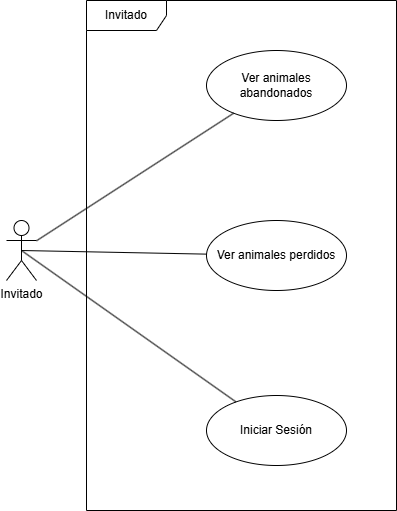

The diagram above was exported from draw.io. Its source (the exported page's mxGraphModel, read from the mxfile embedded in the PNG):
<mxGraphModel dx="1667" dy="777" grid="1" gridSize="10" guides="1" tooltips="1" connect="1" arrows="1" fold="1" page="1" pageScale="1" pageWidth="827" pageHeight="1169" math="0" shadow="0">
  <root>
    <mxCell id="0" />
    <mxCell id="1" parent="0" />
    <mxCell id="PXAdm6KJcqZzv4VTCFIQ-2" value="Invitado" style="shape=umlFrame;whiteSpace=wrap;html=1;pointerEvents=0;width=80;height=30;" parent="1" vertex="1">
      <mxGeometry x="130" y="120" width="310" height="510" as="geometry" />
    </mxCell>
    <mxCell id="PXAdm6KJcqZzv4VTCFIQ-3" value="&lt;span style=&quot;text-wrap-mode: wrap;&quot;&gt;Invitado&lt;/span&gt;" style="shape=umlActor;verticalLabelPosition=bottom;verticalAlign=top;html=1;" parent="1" vertex="1">
      <mxGeometry x="50" y="340" width="30" height="60" as="geometry" />
    </mxCell>
    <mxCell id="PXAdm6KJcqZzv4VTCFIQ-4" value="Ver animales abandonados" style="ellipse;whiteSpace=wrap;html=1;" parent="1" vertex="1">
      <mxGeometry x="250" y="170" width="140" height="70" as="geometry" />
    </mxCell>
    <mxCell id="PXAdm6KJcqZzv4VTCFIQ-5" value="Ver animales perdidos" style="ellipse;whiteSpace=wrap;html=1;" parent="1" vertex="1">
      <mxGeometry x="250" y="340" width="140" height="70" as="geometry" />
    </mxCell>
    <mxCell id="PXAdm6KJcqZzv4VTCFIQ-7" value="Iniciar Sesión" style="ellipse;whiteSpace=wrap;html=1;" parent="1" vertex="1">
      <mxGeometry x="250" y="515" width="140" height="70" as="geometry" />
    </mxCell>
    <mxCell id="PXAdm6KJcqZzv4VTCFIQ-8" value="" style="endArrow=none;html=1;rounded=0;" parent="1" source="PXAdm6KJcqZzv4VTCFIQ-3" target="PXAdm6KJcqZzv4VTCFIQ-4" edge="1">
      <mxGeometry width="50" height="50" relative="1" as="geometry">
        <mxPoint x="200" y="410" as="sourcePoint" />
        <mxPoint x="250" y="360" as="targetPoint" />
      </mxGeometry>
    </mxCell>
    <mxCell id="PXAdm6KJcqZzv4VTCFIQ-9" value="" style="endArrow=none;html=1;rounded=0;exitX=0.5;exitY=0.5;exitDx=0;exitDy=0;exitPerimeter=0;" parent="1" source="PXAdm6KJcqZzv4VTCFIQ-3" target="PXAdm6KJcqZzv4VTCFIQ-5" edge="1">
      <mxGeometry width="50" height="50" relative="1" as="geometry">
        <mxPoint x="90" y="370" as="sourcePoint" />
        <mxPoint x="287" y="243" as="targetPoint" />
      </mxGeometry>
    </mxCell>
    <mxCell id="PXAdm6KJcqZzv4VTCFIQ-10" value="" style="endArrow=none;html=1;rounded=0;exitX=0.5;exitY=0.5;exitDx=0;exitDy=0;exitPerimeter=0;" parent="1" source="PXAdm6KJcqZzv4VTCFIQ-3" target="PXAdm6KJcqZzv4VTCFIQ-7" edge="1">
      <mxGeometry width="50" height="50" relative="1" as="geometry">
        <mxPoint x="75" y="380" as="sourcePoint" />
        <mxPoint x="268" y="331" as="targetPoint" />
      </mxGeometry>
    </mxCell>
  </root>
</mxGraphModel>